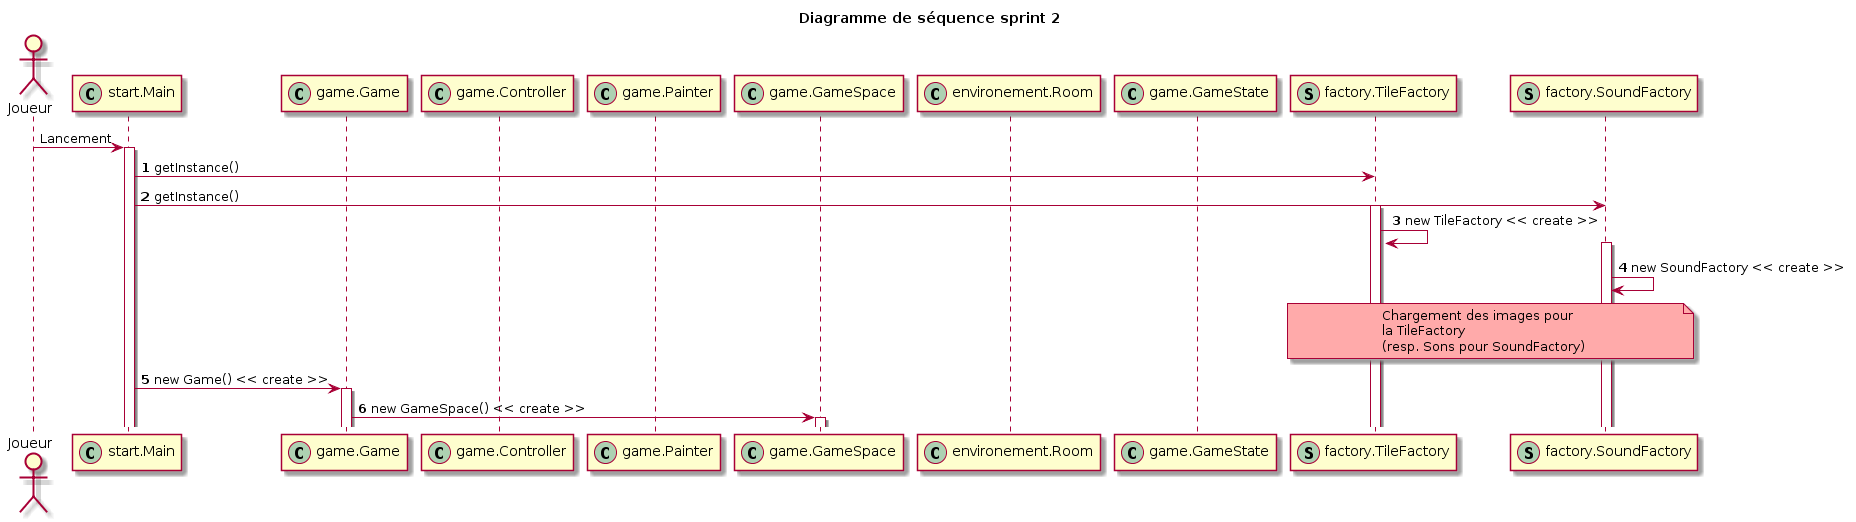

The diagram above was rendered by PlantUML. Its source (embedded in the PNG):
@startuml
title Diagramme de séquence sprint 2
actor Joueur
participant start.Main << (C,#ADD1B2) >>
participant game.Game << (C,#ADD1B2) >>
participant game.Controller << (C,#ADD1B2) >>
participant game.Painter << (C,#ADD1B2) >>
participant game.GameSpace << (C,#ADD1B2) >>
participant environement.Room << (C,#ADD1B2) >>
participant game.GameState << (C,#ADD1B2) >>
participant factory.TileFactory << (S,#ADD1B2) >>
participant factory.SoundFactory << (S,#ADD1B2) >>

Joueur -> start.Main: Lancement
autonumber
activate start.Main
    start.Main->factory.TileFactory: getInstance()
    start.Main->factory.SoundFactory: getInstance()
    activate factory.TileFactory
        factory.TileFactory->factory.TileFactory: new TileFactory << create >>
    activate factory.SoundFactory
        factory.SoundFactory->factory.SoundFactory: new SoundFactory << create >>
    note over factory.TileFactory, factory.SoundFactory #FFAAAA
          Chargement des images pour
          la TileFactory
          (resp. Sons pour SoundFactory)
    end note
    start.Main -> game.Game:   new Game() << create >>
        activate game.Game
            game.Game -> game.GameSpace: new GameSpace() << create >>
                activate game.GameSpace
@enduml